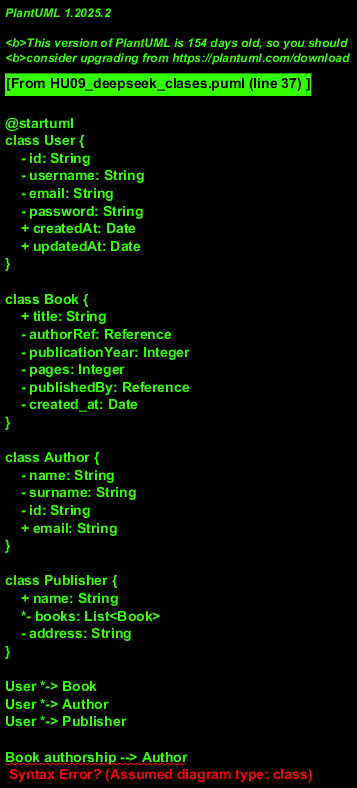

The diagram above was rendered by PlantUML. Its source (embedded in the PNG):
@startuml
class User {
    - id: String
    - username: String
    - email: String
    - password: String
    + createdAt: Date
    + updatedAt: Date
}

class Book {
    + title: String
    - authorRef: Reference
    - publicationYear: Integer
    - pages: Integer
    - publishedBy: Reference
    - created_at: Date
}

class Author {
    - name: String
    - surname: String
    - id: String
    + email: String
}

class Publisher {
    + name: String
    *- books: List<Book>
    - address: String
}

User *-> Book
User *-> Author
User *-> Publisher

Book authorship --> Author
Book publication --> Publisher
@enduml